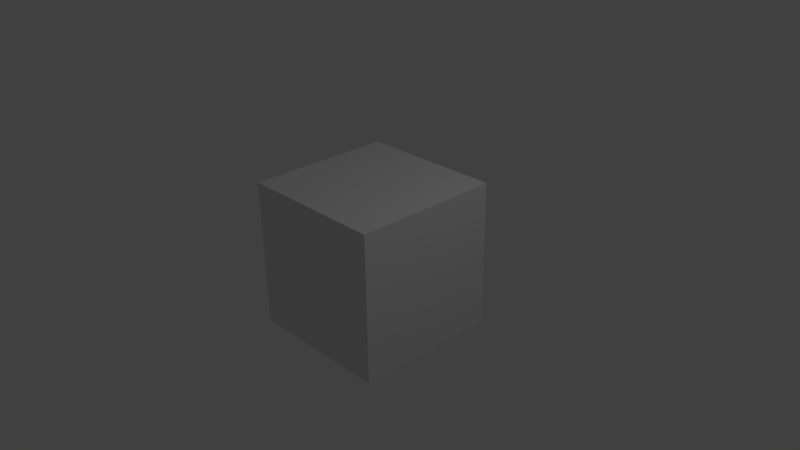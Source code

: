 # Source: bumper.blend  (saved by Blender 2.72.0; exported with 4.5.12 LTS)
import bpy
from mathutils import Matrix  # noqa: F401  (used for matrix-valued properties, if any)

bpy.ops.wm.read_factory_settings(use_empty=True)
scene = bpy.context.scene
scene.name = 'Scene'

# ---- collections
col_collection_1 = bpy.data.collections.new('Collection 1'); scene.collection.children.link(col_collection_1)

# ---- materials (node trees are filled in below, after node groups)
mat_material = bpy.data.materials.new('Material')
mat_material.alpha_threshold = 0.0
mat_material.use_transparent_shadow = False
mat_material.roughness = 0.5
mat_material.line_color = (0.0, 0.0, 0.0, 1.0)

# ---- material node trees

# ---- world
world_world = bpy.data.worlds.new('World'); scene.world = world_world
world_world.color = (0.05088, 0.05088, 0.05088)
world_world.use_sun_shadow = False
world_world.sun_shadow_jitter_overblur = 0.0
world_world.cycles.sampling_method = 'MANUAL'
world_world.cycles.sample_map_resolution = 256

# ---- cameras
cam_camera = bpy.data.cameras.new('Camera')
cam_camera.clip_end = 100.0
cam_camera.lens = 35.0
cam_camera.sensor_width = 32.0
cam_camera.sensor_height = 18.0
cam_camera.ortho_scale = 7.314
cam_camera.dof.focus_distance = 0.0
cam_camera.dof.aperture_fstop = 128.0

# ---- lights
light_lamp = bpy.data.lights.new('Lamp', 'POINT')
light_lamp.transmission_factor = 0.0
light_lamp.cutoff_distance = 30.0
light_lamp.energy = 100.0
light_lamp.shadow_buffer_clip_start = 1.001
light_lamp.shadow_soft_size = 0.1
light_lamp.shadow_maximum_resolution = 0.006
light_lamp.use_absolute_resolution = True
light_lamp.cycles.use_multiple_importance_sampling = False

# ---- meshes
me_cube = bpy.data.meshes.new('Cube')
me_cube.from_pydata([(1.0, 1.0, -1.0), (1.0, -1.0, -1.0), (-1.0, -1.0, -1.0), (-1.0, 1.0, -1.0), (1.0, 1.0, 1.0), (1.0, -1.0, 1.0), (-1.0, -1.0, 1.0), (-1.0, 1.0, 1.0)], [], [(0, 1, 2, 3), (4, 7, 6, 5), (0, 4, 5, 1), (1, 5, 6, 2), (2, 6, 7, 3), (4, 0, 3, 7)])
me_cube.materials.append(mat_material)
me_cube.use_remesh_preserve_volume = False
me_cube.use_remesh_preserve_attributes = False
me_cube.use_mirror_vertex_groups = False
me_cube.update()

# ---- objects
ob_cube = bpy.data.objects.new('Cube', me_cube)
ob_lamp = bpy.data.objects.new('Lamp', light_lamp)
ob_camera = bpy.data.objects.new('Camera', cam_camera)

# ---- transforms, parenting, visibility, modifiers, constraints
ob_cube.location = (0.0, 0.0, 0.0)
ob_cube.lock_rotations_4d = False
ob_cube.empty_display_type = 'ARROWS'
ob_cube.lineart.crease_threshold = 0.0
ob_lamp.location = (4.076, 1.005, 5.904)
ob_lamp.rotation_euler = (0.6503, 0.05522, 1.866)
ob_lamp.lock_rotations_4d = False
ob_lamp.empty_display_type = 'ARROWS'
ob_lamp.color = (0.0, 0.0, 0.0, 0.0)
ob_lamp.lineart.crease_threshold = 0.0
ob_camera.location = (7.481, -6.508, 5.344)
ob_camera.rotation_euler = (1.109, 0.01082, 0.8149)
ob_camera.lock_rotations_4d = False
ob_camera.empty_display_type = 'ARROWS'
ob_camera.color = (0.0, 0.0, 0.0, 0.0)
ob_camera.display_type = 'WIRE'
ob_camera.lineart.crease_threshold = 0.0

# ---- collection membership
col_collection_1.objects.link(ob_cube)
col_collection_1.objects.link(ob_lamp)
col_collection_1.objects.link(ob_camera)

# ---- scene / render settings (as saved in the file)
scene.camera = ob_camera
scene.frame_start = 100; scene.frame_end = 320; scene.frame_set(101)
scene.render.engine = 'BLENDER_EEVEE_NEXT'
scene.render.dither_intensity = 0.0
scene.cycles.use_denoising = False
scene.cycles.samples = 10
scene.cycles.sampling_pattern = 'TABULATED_SOBOL'
scene.cycles.light_sampling_threshold = 0.0
scene.cycles.use_adaptive_sampling = False
scene.cycles.use_light_tree = False
scene.cycles.blur_glossy = 0.0
scene.cycles.pixel_filter_type = 'GAUSSIAN'
scene.cycles.sample_clamp_indirect = 0.0
scene.view_settings.view_transform = 'Standard'
bpy.context.view_layer.update()
